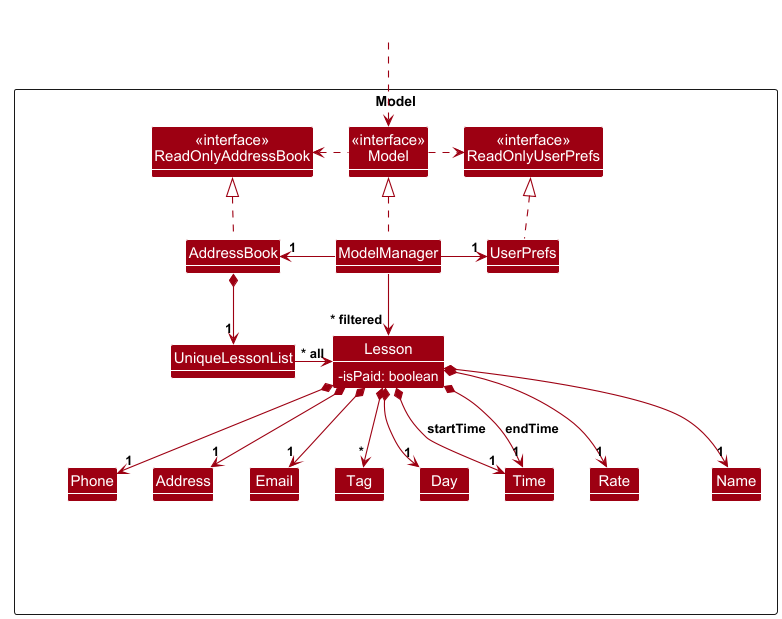

The diagram above was rendered by PlantUML. Its source (embedded in the PNG):
@startuml
!include style.puml
show attributes
skinparam arrowThickness 1.1
skinparam arrowColor MODEL_COLOR
skinparam classBackgroundColor MODEL_COLOR
skinparam classAttributeIconSize 0
skinparam ClassAttributeFontColor #FFFFFF

Package Model as ModelPackage <<Rectangle>>{
Class "<<interface>>\nReadOnlyAddressBook" as ReadOnlyAddressBook
Class "<<interface>>\nReadOnlyUserPrefs" as ReadOnlyUserPrefs
Class "<<interface>>\nModel" as Model
Class AddressBook
Class ModelManager
Class UserPrefs

Class UniqueLessonList
Class Lesson {
    - isPaid: boolean
}
Class Address
Class Email
Class Name
Class Phone
Class Tag
Class Day
Class Time
Class Rate

Class I #FFFFFF
}

Class HiddenOutside #FFFFFF
HiddenOutside ..> Model

AddressBook .up.|> ReadOnlyAddressBook

ModelManager .up.|> Model
Model .right.> ReadOnlyUserPrefs
Model .left.> ReadOnlyAddressBook
ModelManager -left-> "1" AddressBook
ModelManager -right-> "1" UserPrefs
UserPrefs .up.|> ReadOnlyUserPrefs

AddressBook *--> "1" UniqueLessonList
UniqueLessonList -left-> "~* all" Lesson
Lesson *--> "1" Name
Lesson *--> "1" Phone
Lesson *--> "1" Email
Lesson *--> "1" Address
Lesson *--> "*" Tag
Lesson *--> "1" Day
Lesson *--> "1" Time : startTime
Lesson *--> "1" Time : endTime
Lesson *--> "1" Rate

Lesson -[hidden]up--> I
UniqueLessonList -[hidden]right-> I

Name -[hidden]right-> Phone
Phone -[hidden]right-> Address
Address -[hidden]right-> Email
Email -[hidden]right-> Tag
Tag -[hidden]right-> Day
Day -[hidden]right-> Time
Time -[hidden]right-> Rate

ModelManager --> "~* filtered" Lesson
@enduml